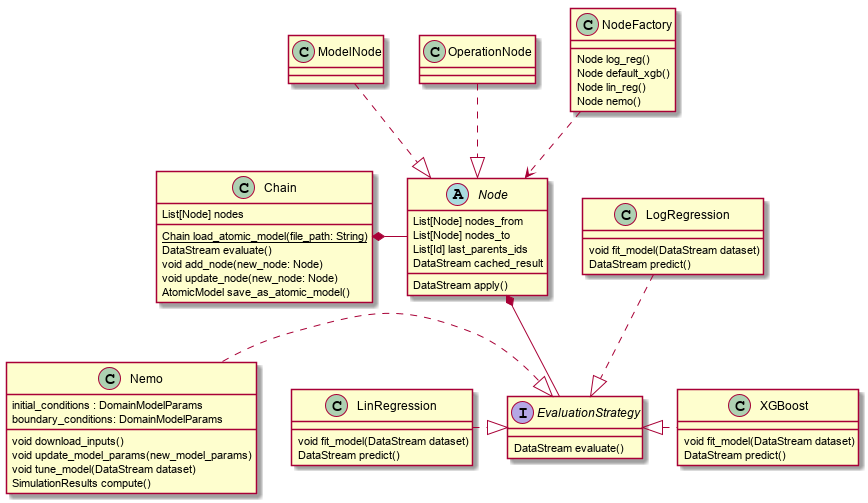

The diagram above was rendered by PlantUML. Its source (embedded in the PNG):
@startuml

class Chain {
    List[Node] nodes
    {static} Chain load_atomic_model(file_path: String)
    DataStream evaluate()
    void add_node(new_node: Node)
    void update_node(new_node: Node)
    AtomicModel save_as_atomic_model()
}

abstract class Node {
    List[Node] nodes_from
    List[Node] nodes_to
    List[Id] last_parents_ids
    DataStream cached_result
    
    DataStream apply()
}

class Nemo {
    initial_conditions : DomainModelParams
    boundary_conditions: DomainModelParams
    void download_inputs()
    void update_model_params(new_model_params)
    void tune_model(DataStream dataset)
    SimulationResults compute()
}

class ModelNode {

}

class OperationNode {

}

class XGBoost {
    void fit_model(DataStream dataset)
    DataStream predict()
}

class LogRegression {
    void fit_model(DataStream dataset)
    DataStream predict()
}


class LinRegression {
    void fit_model(DataStream dataset)
    DataStream predict()
}

class NodeFactory {
    Node log_reg()
    Node default_xgb()
    Node lin_reg()
    Node nemo()
}



interface EvaluationStrategy {
    DataStream evaluate()
}

Chain *-right- Node
ModelNode ..|> Node
OperationNode ..|> Node

Node *-- EvaluationStrategy
Nemo ..-right-|> EvaluationStrategy
XGBoost ..-left-|> EvaluationStrategy
LogRegression ..|> EvaluationStrategy
LinRegression ..-right-|> EvaluationStrategy

NodeFactory ..> Node


@enduml